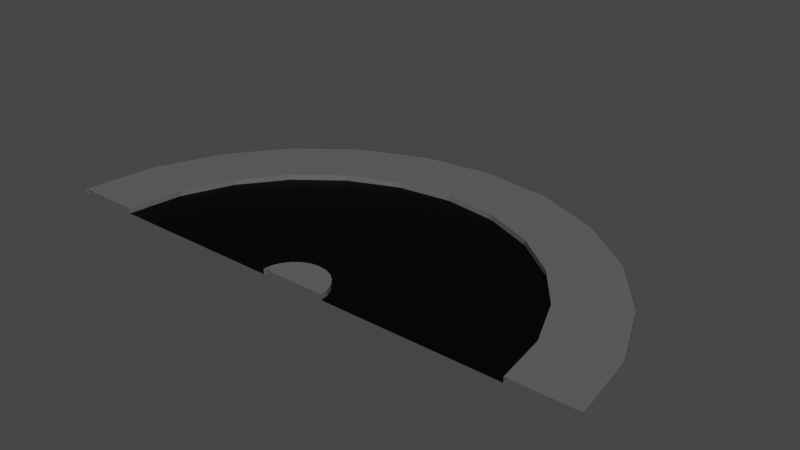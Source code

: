 # Source: road_end.blend  (saved by Blender 2.93.20; exported with 4.5.12 LTS)
import bpy
from mathutils import Matrix  # noqa: F401  (used for matrix-valued properties, if any)

bpy.ops.wm.read_factory_settings(use_empty=True)
scene = bpy.context.scene
scene.name = 'Scene'

# ---- collections
col_collection = bpy.data.collections.new('Collection'); scene.collection.children.link(col_collection)

# ---- images (referenced by path relative to the original .blend; pixels are not part of the script)
import os
ASSET_DIR = os.environ.get("B2B_ASSET_DIR", "")  # directory of the original .blend (textures are referenced by path, not embedded)
HERE = os.path.dirname(os.path.abspath(__file__))  # packed textures are extracted next to this script under _unpacked/

def load_image(name, relpath, width, height, colorspace="sRGB"):
    """Load a texture the original file referenced (path relative to the .blend, or extracted next to this script)."""
    p = next((c for c in (os.path.join(HERE, relpath), os.path.join(ASSET_DIR, relpath)) if relpath and os.path.exists(c)), "")
    if p:
        img = bpy.data.images.load(p, check_existing=True)
        img.name = name
    else:  # same state as the original file: an image datablock whose file is absent (Cycles renders it pink)
        img = bpy.data.images.new(name, width, height)
        img.source = "FILE"
        img.filepath = "//" + (relpath or name)
    img.colorspace_settings.name = colorspace
    return img
img_road_end = load_image('road_end', 'road_end.png', 1024, 1024, 'sRGB')

# ---- materials (node trees are filled in below, after node groups)
mat_material_001 = bpy.data.materials.new('Material.001')
mat_material_002 = bpy.data.materials.new('Material.002')
mat_material_003 = bpy.data.materials.new('Material.003')

# ---- material node trees
mat_material_001.use_nodes = True; mat_material_001.node_tree.nodes.clear()
_N = mat_material_001.node_tree.nodes; _L = mat_material_001.node_tree.links
n0 = _N.new('ShaderNodeOutputMaterial'); n0.name = 'Material Output'; n0.location = (300, 300)
n1 = _N.new('ShaderNodeBsdfPrincipled'); n1.name = 'Principled BSDF'; n1.location = (10, 300)
n1.distribution = 'GGX'
n1.subsurface_method = 'BURLEY'
n1.inputs[0].default_value = (1.0, 1.0, 1.0, 1.0)
n1.inputs[3].default_value = 1.45
n1.inputs[27].default_value = (0.0, 0.0, 0.0, 1.0)
n1.inputs[28].default_value = 1.0
n2 = _N.new('ShaderNodeTexImage'); n2.name = 'Image Texture'; n2.location = (-4, 597)
n2.image = img_road_end
_L.new(n1.outputs[0], n0.inputs[0])
n0.is_active_output = True
mat_material_002.use_nodes = True; mat_material_002.node_tree.nodes.clear()
_N = mat_material_002.node_tree.nodes; _L = mat_material_002.node_tree.links
n0 = _N.new('ShaderNodeOutputMaterial'); n0.name = 'Material Output'; n0.location = (300, 300)
n1 = _N.new('ShaderNodeBsdfPrincipled'); n1.name = 'Principled BSDF'; n1.location = (10, 300)
n1.distribution = 'GGX'
n1.subsurface_method = 'BURLEY'
n1.inputs[0].default_value = (0.0, 0.0, 0.0, 1.0)
n1.inputs[3].default_value = 1.45
n1.inputs[13].default_value = 0.1261
n1.inputs[27].default_value = (0.0, 0.0, 0.0, 1.0)
n1.inputs[28].default_value = 1.0
n2 = _N.new('ShaderNodeTexImage'); n2.name = 'Image Texture'; n2.location = (24, 586)
n2.image = img_road_end
_L.new(n1.outputs[0], n0.inputs[0])
n0.is_active_output = True
mat_material_003.use_nodes = True; mat_material_003.node_tree.nodes.clear()
_N = mat_material_003.node_tree.nodes; _L = mat_material_003.node_tree.links
n0 = _N.new('ShaderNodeOutputMaterial'); n0.name = 'Material Output'; n0.location = (300, 300)
n1 = _N.new('ShaderNodeBsdfPrincipled'); n1.name = 'Principled BSDF'; n1.location = (10, 300)
n1.distribution = 'GGX'
n1.subsurface_method = 'BURLEY'
n1.inputs[0].default_value = (0.1193, 0.1193, 0.1193, 1.0)
n1.inputs[3].default_value = 1.45
n1.inputs[27].default_value = (0.0, 0.0, 0.0, 1.0)
n1.inputs[28].default_value = 1.0
n2 = _N.new('ShaderNodeTexImage'); n2.name = 'Image Texture'; n2.location = (20, 595)
n2.image = img_road_end
_L.new(n1.outputs[0], n0.inputs[0])
n0.is_active_output = True

# ---- world
world_world = bpy.data.worlds.new('World'); scene.world = world_world
world_world.use_nodes = True; world_world.node_tree.nodes.clear()
_N = world_world.node_tree.nodes; _L = world_world.node_tree.links
n0 = _N.new('ShaderNodeOutputWorld'); n0.name = 'World Output'; n0.location = (300, 300)
n1 = _N.new('ShaderNodeBackground'); n1.name = 'Background'; n1.location = (10, 300)
n1.inputs[0].default_value = (0.05088, 0.05088, 0.05088, 1.0)
_L.new(n1.outputs[0], n0.inputs[0])
n0.is_active_output = True
world_world.color = (0.05088, 0.05088, 0.05088)
world_world.use_sun_shadow = False
world_world.sun_shadow_jitter_overblur = 0.0

# ---- meshes
me_plane = bpy.data.meshes.new('Plane')
me_plane.from_pydata([(-3.912, 0.0, -1.863e-09), (-0.6096, 0.0, -1.863e-09), (-3.912, 0.0, 0.1), (-5.132, 0.0, 0.1), (-5.132, 0.0, -1.863e-09), (-0.5888, 0.1578, 0.1), (-4.957, 1.328, -1.863e-09), (-4.957, 1.328, 0.1), (-3.779, 1.013, 0.1), (-0.6096, 0.0, 0.1), (-0.5888, 0.1578, -1.863e-09), (-3.779, 1.013, -1.863e-09), (-0.5279, 0.3048, 0.1), (-4.444, 2.566, -1.863e-09), (-4.444, 2.566, 0.1), (-3.388, 1.956, 0.1), (-0.5279, 0.3048, -1.863e-09), (-3.388, 1.956, -1.863e-09), (-0.4311, 0.4311, 0.1), (-3.629, 3.629, -1.863e-09), (-3.629, 3.629, 0.1), (-2.766, 2.766, 0.1), (-0.4311, 0.4311, -1.863e-09), (-2.766, 2.766, -1.863e-09), (-0.3048, 0.5279, 0.1), (-2.566, 4.444, -1.863e-09), (-2.566, 4.444, 0.1), (-1.956, 3.388, 0.1), (-0.3048, 0.5279, -1.863e-09), (-1.956, 3.388, -1.863e-09), (-0.1578, 0.5888, 0.1), (-1.328, 4.957, -1.863e-09), (-1.328, 4.957, 0.1), (-1.013, 3.779, 0.1), (-0.1578, 0.5888, -1.863e-09), (-1.013, 3.779, -1.863e-09), (0.0, 0.6096, 0.1), (0.0, 5.132, -1.863e-09), (0.0, 5.132, 0.1), (0.0, 3.912, 0.1), (-2.98e-08, 0.6096, -1.863e-09), (0.0, 3.912, -1.863e-09), (0.1578, 0.5888, 0.1), (1.328, 4.957, -1.863e-09), (1.328, 4.957, 0.1), (1.013, 3.779, 0.1), (0.1578, 0.5888, -1.863e-09), (1.013, 3.779, -1.863e-09), (0.3048, 0.5279, 0.1), (2.566, 4.444, -1.863e-09), (2.566, 4.444, 0.1), (1.956, 3.388, 0.1), (0.3048, 0.5279, -1.863e-09), (1.956, 3.388, -1.863e-09), (0.4311, 0.4311, 0.1), (3.629, 3.629, -1.863e-09), (3.629, 3.629, 0.1), (2.766, 2.766, 0.1), (0.4311, 0.4311, -1.863e-09), (2.766, 2.766, -1.863e-09), (0.5279, 0.3048, 0.1), (4.444, 2.566, -1.863e-09), (4.444, 2.566, 0.1), (3.388, 1.956, 0.1), (0.5279, 0.3048, -1.863e-09), (3.388, 1.956, -1.863e-09), (0.5888, 0.1578, 0.1), (4.957, 1.328, -1.863e-09), (4.957, 1.328, 0.1), (3.779, 1.013, 0.1), (0.5888, 0.1578, -1.863e-09), (3.779, 1.013, -1.863e-09), (-1.151e-07, -3.085e-08, 0.1), (0.6096, 0.0, 0.1), (5.132, -1.192e-07, -1.863e-09), (5.132, -1.192e-07, 0.1), (3.912, 0.0, 0.1), (0.6096, 5.96e-08, -1.863e-09), (3.912, 0.0, -1.863e-09)], [], [(3, 7, 6, 4), (0, 11, 8, 2), (9, 5, 10, 1), (2, 8, 7, 3), (1, 10, 11, 0), (72, 5, 9), (8, 15, 14, 7), (5, 12, 16, 10), (11, 17, 15, 8), (7, 14, 13, 6), (72, 12, 5), (10, 16, 17, 11), (17, 23, 21, 15), (14, 20, 19, 13), (72, 18, 12), (16, 22, 23, 17), (15, 21, 20, 14), (12, 18, 22, 16), (23, 29, 27, 21), (20, 26, 25, 19), (72, 24, 18), (22, 28, 29, 23), (21, 27, 26, 20), (18, 24, 28, 22), (29, 35, 33, 27), (26, 32, 31, 25), (72, 30, 24), (28, 34, 35, 29), (27, 33, 32, 26), (24, 30, 34, 28), (35, 41, 39, 33), (32, 38, 37, 31), (72, 36, 30), (34, 40, 41, 35), (33, 39, 38, 32), (30, 36, 40, 34), (38, 44, 43, 37), (72, 42, 36), (40, 46, 47, 41), (39, 45, 44, 38), (36, 42, 46, 40), (41, 47, 45, 39), (72, 48, 42), (46, 52, 53, 47), (45, 51, 50, 44), (42, 48, 52, 46), (47, 53, 51, 45), (44, 50, 49, 43), (52, 58, 59, 53), (51, 57, 56, 50), (48, 54, 58, 52), (53, 59, 57, 51), (50, 56, 55, 49), (72, 54, 48), (58, 64, 65, 59), (57, 63, 62, 56), (54, 60, 64, 58), (59, 65, 63, 57), (56, 62, 61, 55), (72, 60, 54), (64, 70, 71, 65), (63, 69, 68, 62), (60, 66, 70, 64), (65, 71, 69, 63), (62, 68, 67, 61), (72, 66, 60), (69, 76, 75, 68), (66, 73, 77, 70), (71, 78, 76, 69), (68, 75, 74, 67), (72, 73, 66), (70, 77, 78, 71)])
me_plane.polygons.foreach_set('material_index', [2, 2, 2, 2, 1, 2, 2, 2, 2, 2, 2, 1, 2, 2, 2, 1, 2, 2, 2, 2, 2, 1, 2, 2, 2, 2, 2, 1, 2, 2, 2, 2, 2, 1, 2, 2, 2, 2, 1, 2, 2, 2, 2, 1, 2, 2, 2, 2, 1, 2, 2, 2, 2, 2, 1, 2, 2, 2, 2, 2, 1, 2, 2, 2, 2, 2, 2, 2, 2, 2, 2, 1])
_uv = me_plane.uv_layers.new(name='UVMap')
_uv.uv.foreach_set('vector', [0.8937, 0.2172, 0.8937, 0.4314, 0.8694, 0.4314, 0.8694, 0.2172, 0.3148, 0.999, 0.2115, 0.999, 0.2115, 0.974, 0.3148, 0.974, 0.999, 0.1361, 0.999, 0.1612, 0.9747, 0.1612, 0.9747, 0.1361, 0.4201, 0.001001, 0.4201, 0.2152, 0.2115, 0.2152, 0.2115, 0.001001, 0.8411, 0.4314, 0.7378, 0.4314, 0.7378, 0.2172, 0.8411, 0.2172, 0.5283, 0.999, 0.6306, 0.999, 0.6306, 0.975, 0.2095, 0.4334, 0.2095, 0.6476, 0.001001, 0.6476, 0.001001, 0.4334, 0.9727, 0.1361, 0.9727, 0.1612, 0.9484, 0.1612, 0.9484, 0.1361, 0.2095, 0.999, 0.1063, 0.999, 0.1063, 0.974, 0.2095, 0.974, 0.8937, 0.6496, 0.8937, 0.8639, 0.8694, 0.8639, 0.8694, 0.6496, 0.6296, 0.974, 0.5273, 0.998, 0.5273, 0.974, 0.4221, 0.7558, 0.4221, 0.6496, 0.6306, 0.6496, 0.6306, 0.7558, 0.9464, 0.4334, 0.9464, 0.5395, 0.9221, 0.5395, 0.9221, 0.4334, 0.8411, 0.9179, 0.6326, 0.9179, 0.6326, 0.8929, 0.8411, 0.8929, 0.9464, 0.7588, 0.9231, 0.8639, 0.9464, 0.8639, 0.7358, 0.4314, 0.6326, 0.4314, 0.6326, 0.2172, 0.7358, 0.2172, 0.4201, 0.6496, 0.4201, 0.8639, 0.2115, 0.8639, 0.2115, 0.6496, 0.999, 0.1091, 0.999, 0.1341, 0.9747, 0.1341, 0.9747, 0.1091, 0.9464, 0.972, 0.8431, 0.972, 0.8431, 0.9469, 0.9464, 0.9469, 0.8674, 0.6496, 0.8674, 0.8639, 0.8431, 0.8639, 0.8431, 0.6496, 0.9221, 0.8629, 0.9454, 0.7578, 0.9221, 0.7578, 0.6326, 0.5395, 0.6326, 0.4334, 0.8411, 0.4334, 0.8411, 0.5395, 0.6306, 0.2172, 0.6306, 0.4314, 0.4221, 0.4314, 0.4221, 0.2172, 0.9727, 0.1091, 0.9727, 0.1341, 0.9484, 0.1341, 0.9484, 0.1091, 0.9464, 0.3253, 0.9464, 0.4314, 0.9221, 0.4314, 0.9221, 0.3253, 0.8411, 0.972, 0.6326, 0.972, 0.6326, 0.9469, 0.8411, 0.9469, 0.4231, 0.999, 0.5253, 0.975, 0.5253, 0.999, 0.8411, 0.7558, 0.7378, 0.7558, 0.7378, 0.5415, 0.8411, 0.5415, 0.2095, 0.2172, 0.2095, 0.4314, 0.001001, 0.4314, 0.001001, 0.2172, 0.999, 0.08208, 0.999, 0.1071, 0.9747, 0.1071, 0.9747, 0.08208, 0.9464, 0.9179, 0.8431, 0.9179, 0.8431, 0.8929, 0.9464, 0.8929, 0.8674, 0.4334, 0.8674, 0.6476, 0.8431, 0.6476, 0.8431, 0.4334, 0.5243, 0.974, 0.4221, 0.998, 0.4221, 0.974, 0.2115, 0.972, 0.2115, 0.8659, 0.4201, 0.8659, 0.4201, 0.972, 0.8411, 0.001001, 0.8411, 0.2152, 0.6326, 0.2152, 0.6326, 0.001001, 0.9727, 0.08208, 0.9727, 0.1071, 0.9484, 0.1071, 0.9484, 0.08208, 0.8674, 0.2172, 0.8674, 0.4314, 0.8431, 0.4314, 0.8431, 0.2172, 0.9464, 0.6507, 0.9231, 0.7558, 0.9464, 0.7558, 0.001001, 0.972, 0.001001, 0.8659, 0.2095, 0.8659, 0.2095, 0.972, 0.4201, 0.4334, 0.4201, 0.6476, 0.2115, 0.6476, 0.2115, 0.4334, 0.999, 0.05506, 0.999, 0.08008, 0.9747, 0.08008, 0.9747, 0.05506, 0.9464, 0.2172, 0.9464, 0.3233, 0.9221, 0.3233, 0.9221, 0.2172, 0.9221, 0.7548, 0.9454, 0.6496, 0.9221, 0.6496, 0.4221, 0.972, 0.4221, 0.8659, 0.6306, 0.8659, 0.6306, 0.972, 0.2095, 0.001001, 0.2095, 0.2152, 0.001001, 0.2152, 0.001001, 0.001001, 0.9727, 0.05506, 0.9727, 0.08008, 0.9484, 0.08008, 0.9484, 0.05506, 0.9201, 0.6496, 0.9201, 0.7558, 0.8957, 0.7558, 0.8957, 0.6496, 0.8411, 0.9449, 0.6326, 0.9449, 0.6326, 0.9199, 0.8411, 0.9199, 0.7358, 0.7558, 0.6326, 0.7558, 0.6326, 0.5415, 0.7358, 0.5415, 0.6306, 0.001001, 0.6306, 0.2152, 0.4221, 0.2152, 0.4221, 0.001001, 0.999, 0.02803, 0.999, 0.05305, 0.9747, 0.05305, 0.9747, 0.02803, 0.9464, 0.8909, 0.8431, 0.8909, 0.8431, 0.8659, 0.9464, 0.8659, 0.9201, 0.4334, 0.9201, 0.6476, 0.8957, 0.6476, 0.8957, 0.4334, 0.3178, 0.999, 0.4201, 0.975, 0.4201, 0.999, 0.4221, 0.8639, 0.4221, 0.7578, 0.6306, 0.7578, 0.6306, 0.8639, 0.2095, 0.6496, 0.2095, 0.8639, 0.001001, 0.8639, 0.001001, 0.6496, 0.9727, 0.02803, 0.9727, 0.05305, 0.9484, 0.05305, 0.9484, 0.02803, 0.9201, 0.7578, 0.9201, 0.8639, 0.8957, 0.8639, 0.8957, 0.7578, 0.8411, 0.8909, 0.6326, 0.8909, 0.6326, 0.8659, 0.8411, 0.8659, 0.4191, 0.974, 0.3168, 0.998, 0.3168, 0.974, 0.9464, 0.2152, 0.8431, 0.2152, 0.8431, 0.001001, 0.9464, 0.001001, 0.4201, 0.2172, 0.4201, 0.4314, 0.2115, 0.4314, 0.2115, 0.2172, 0.999, 0.001001, 0.999, 0.02603, 0.9747, 0.02603, 0.9747, 0.001001, 0.9464, 0.9449, 0.8431, 0.9449, 0.8431, 0.9199, 0.9464, 0.9199, 0.8937, 0.4334, 0.8937, 0.6476, 0.8694, 0.6476, 0.8694, 0.4334, 0.9464, 0.5425, 0.9464, 0.6476, 0.9231, 0.6476, 0.6306, 0.4334, 0.6306, 0.6476, 0.4221, 0.6476, 0.4221, 0.4334, 0.9727, 0.001001, 0.9727, 0.02603, 0.9484, 0.02603, 0.9484, 0.001001, 0.1043, 0.999, 0.001001, 0.999, 0.001001, 0.974, 0.1043, 0.974, 0.9201, 0.2172, 0.9201, 0.4314, 0.8957, 0.4314, 0.8957, 0.2172, 0.9221, 0.6466, 0.9454, 0.5415, 0.9221, 0.5415, 0.6326, 0.8639, 0.6326, 0.7578, 0.8411, 0.7578, 0.8411, 0.8639])
me_plane.materials.append(mat_material_001)
me_plane.materials.append(mat_material_002)
me_plane.materials.append(mat_material_003)
me_plane.use_remesh_preserve_volume = False
me_plane.use_remesh_preserve_attributes = False
me_plane.use_mirror_vertex_groups = False
me_plane.update()

# ---- objects
ob_plane = bpy.data.objects.new('Plane', me_plane)

# ---- transforms, parenting, visibility, modifiers, constraints
ob_plane.location = (0.0, 0.0, 0.0)
ob_plane.lineart.crease_threshold = 0.0

# ---- collection membership
col_collection.objects.link(ob_plane)

# ---- scene / render settings (as saved in the file)
scene.frame_start = 1; scene.frame_end = 10000; scene.frame_set(0)
scene.render.engine = 'CYCLES'
scene.render.image_settings.file_format = 'FFMPEG'
scene.render.image_settings.color_mode = 'RGB'
scene.render.image_settings.compression = 0
scene.render.fps = 3
scene.render.fps_base = 0.1
scene.cycles.use_denoising = False
scene.cycles.samples = 128
scene.cycles.sampling_pattern = 'TABULATED_SOBOL'
scene.cycles.use_adaptive_sampling = False
scene.cycles.use_light_tree = False
scene.view_settings.look = 'High Contrast'
scene.view_settings.view_transform = 'Filmic'
bpy.context.view_layer.update()

# ---- added for rendering (the .blend has no active camera and no usable light): camera, sun
cam_auto = bpy.data.cameras.new('AutoCamera')
cam_auto.lens = 50.0
cam_auto.sensor_width = 36.0
cam_auto.clip_end = 1000.0
ob_auto_camera = bpy.data.objects.new('AutoCamera', cam_auto)
scene.collection.objects.link(ob_auto_camera)
ob_auto_camera.location = (10.617, -10.1746, 8.54359)
ob_auto_camera.rotation_euler = (1.09748, -7.21219e-08, 0.694738)
scene.camera = ob_auto_camera
light_auto_sun = bpy.data.lights.new('AutoSun', 'SUN')
light_auto_sun.energy = 3.0
light_auto_sun.angle = 0.0523599
ob_auto_sun = bpy.data.objects.new('AutoSun', light_auto_sun)
scene.collection.objects.link(ob_auto_sun)
ob_auto_sun.rotation_euler = (0.872665, 0.174533, 0.523599)
bpy.context.view_layer.update()
